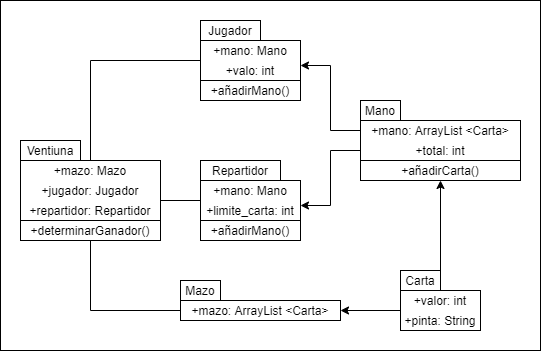

The diagram above was exported from draw.io. Its source (the exported page's mxGraphModel, read from the mxfile embedded in the PNG):
<mxGraphModel dx="1381" dy="787" grid="1" gridSize="10" guides="1" tooltips="1" connect="1" arrows="1" fold="1" page="1" pageScale="1" pageWidth="1169" pageHeight="827" math="0" shadow="0">
  <root>
    <mxCell id="0" />
    <mxCell id="1" parent="0" />
    <mxCell id="Qzrm2Y1xgrSH-2BFGTbt-60" value="" style="rounded=0;whiteSpace=wrap;html=1;" vertex="1" parent="1">
      <mxGeometry x="320" y="120" width="540" height="350" as="geometry" />
    </mxCell>
    <mxCell id="Qzrm2Y1xgrSH-2BFGTbt-29" value="" style="rounded=0;whiteSpace=wrap;html=1;" vertex="1" parent="1">
      <mxGeometry x="680" y="220" width="40" height="20" as="geometry" />
    </mxCell>
    <mxCell id="Qzrm2Y1xgrSH-2BFGTbt-1" value="" style="rounded=0;whiteSpace=wrap;html=1;" vertex="1" parent="1">
      <mxGeometry x="340" y="260" width="60" height="20" as="geometry" />
    </mxCell>
    <mxCell id="Qzrm2Y1xgrSH-2BFGTbt-2" value="" style="rounded=0;whiteSpace=wrap;html=1;" vertex="1" parent="1">
      <mxGeometry x="340" y="280" width="140" height="80" as="geometry" />
    </mxCell>
    <mxCell id="Qzrm2Y1xgrSH-2BFGTbt-3" value="Ventiuna" style="text;html=1;strokeColor=none;fillColor=none;align=center;verticalAlign=middle;whiteSpace=wrap;rounded=0;" vertex="1" parent="1">
      <mxGeometry x="340" y="260" width="60" height="20" as="geometry" />
    </mxCell>
    <mxCell id="Qzrm2Y1xgrSH-2BFGTbt-4" value="+mazo: Mazo" style="text;html=1;strokeColor=none;fillColor=none;align=center;verticalAlign=middle;whiteSpace=wrap;rounded=0;" vertex="1" parent="1">
      <mxGeometry x="340" y="280" width="140" height="20" as="geometry" />
    </mxCell>
    <mxCell id="Qzrm2Y1xgrSH-2BFGTbt-6" value="+jugador: Jugador" style="text;html=1;strokeColor=none;fillColor=none;align=center;verticalAlign=middle;whiteSpace=wrap;rounded=0;" vertex="1" parent="1">
      <mxGeometry x="340" y="300" width="140" height="20" as="geometry" />
    </mxCell>
    <mxCell id="Qzrm2Y1xgrSH-2BFGTbt-7" value="+repartidor: Repartidor" style="text;html=1;strokeColor=none;fillColor=none;align=center;verticalAlign=middle;whiteSpace=wrap;rounded=0;" vertex="1" parent="1">
      <mxGeometry x="340" y="320" width="140" height="20" as="geometry" />
    </mxCell>
    <mxCell id="Qzrm2Y1xgrSH-2BFGTbt-8" value="" style="endArrow=none;html=1;exitX=0;exitY=1;exitDx=0;exitDy=0;entryX=1;entryY=0.75;entryDx=0;entryDy=0;" edge="1" parent="1" source="Qzrm2Y1xgrSH-2BFGTbt-7" target="Qzrm2Y1xgrSH-2BFGTbt-2">
      <mxGeometry width="50" height="50" relative="1" as="geometry">
        <mxPoint x="820" y="470" as="sourcePoint" />
        <mxPoint x="870" y="420" as="targetPoint" />
      </mxGeometry>
    </mxCell>
    <mxCell id="Qzrm2Y1xgrSH-2BFGTbt-9" value="+determinarGanador()" style="text;html=1;strokeColor=none;fillColor=none;align=center;verticalAlign=middle;whiteSpace=wrap;rounded=0;" vertex="1" parent="1">
      <mxGeometry x="340" y="340" width="140" height="20" as="geometry" />
    </mxCell>
    <mxCell id="Qzrm2Y1xgrSH-2BFGTbt-11" value="" style="rounded=0;whiteSpace=wrap;html=1;" vertex="1" parent="1">
      <mxGeometry x="520" y="160" width="100" height="60" as="geometry" />
    </mxCell>
    <mxCell id="Qzrm2Y1xgrSH-2BFGTbt-12" value="" style="rounded=0;whiteSpace=wrap;html=1;" vertex="1" parent="1">
      <mxGeometry x="520" y="140" width="60" height="20" as="geometry" />
    </mxCell>
    <mxCell id="Qzrm2Y1xgrSH-2BFGTbt-13" value="Jugador" style="text;html=1;strokeColor=none;fillColor=none;align=center;verticalAlign=middle;whiteSpace=wrap;rounded=0;" vertex="1" parent="1">
      <mxGeometry x="520" y="140" width="60" height="20" as="geometry" />
    </mxCell>
    <mxCell id="Qzrm2Y1xgrSH-2BFGTbt-14" value="" style="rounded=0;whiteSpace=wrap;html=1;" vertex="1" parent="1">
      <mxGeometry x="520" y="280" width="80" height="20" as="geometry" />
    </mxCell>
    <mxCell id="Qzrm2Y1xgrSH-2BFGTbt-15" value="" style="rounded=0;whiteSpace=wrap;html=1;" vertex="1" parent="1">
      <mxGeometry x="520" y="300" width="100" height="60" as="geometry" />
    </mxCell>
    <mxCell id="Qzrm2Y1xgrSH-2BFGTbt-16" value="+mano: Mano" style="text;html=1;strokeColor=none;fillColor=none;align=center;verticalAlign=middle;whiteSpace=wrap;rounded=0;" vertex="1" parent="1">
      <mxGeometry x="520" y="160" width="100" height="20" as="geometry" />
    </mxCell>
    <mxCell id="Qzrm2Y1xgrSH-2BFGTbt-17" value="+valo: int" style="text;html=1;strokeColor=none;fillColor=none;align=center;verticalAlign=middle;whiteSpace=wrap;rounded=0;" vertex="1" parent="1">
      <mxGeometry x="520" y="180" width="100" height="20" as="geometry" />
    </mxCell>
    <mxCell id="Qzrm2Y1xgrSH-2BFGTbt-18" value="+añadirMano()" style="text;html=1;strokeColor=none;fillColor=none;align=center;verticalAlign=middle;whiteSpace=wrap;rounded=0;" vertex="1" parent="1">
      <mxGeometry x="520" y="200" width="100" height="20" as="geometry" />
    </mxCell>
    <mxCell id="Qzrm2Y1xgrSH-2BFGTbt-19" value="Repartidor" style="text;html=1;strokeColor=none;fillColor=none;align=center;verticalAlign=middle;whiteSpace=wrap;rounded=0;" vertex="1" parent="1">
      <mxGeometry x="520" y="280" width="80" height="20" as="geometry" />
    </mxCell>
    <mxCell id="Qzrm2Y1xgrSH-2BFGTbt-20" value="+mano: Mano" style="text;html=1;strokeColor=none;fillColor=none;align=center;verticalAlign=middle;whiteSpace=wrap;rounded=0;" vertex="1" parent="1">
      <mxGeometry x="520" y="300" width="100" height="20" as="geometry" />
    </mxCell>
    <mxCell id="Qzrm2Y1xgrSH-2BFGTbt-21" value="+limite_carta: int" style="text;html=1;strokeColor=none;fillColor=none;align=center;verticalAlign=middle;whiteSpace=wrap;rounded=0;" vertex="1" parent="1">
      <mxGeometry x="520" y="320" width="100" height="20" as="geometry" />
    </mxCell>
    <mxCell id="Qzrm2Y1xgrSH-2BFGTbt-22" value="+añadirMano()" style="text;html=1;strokeColor=none;fillColor=none;align=center;verticalAlign=middle;whiteSpace=wrap;rounded=0;" vertex="1" parent="1">
      <mxGeometry x="520" y="340" width="100" height="20" as="geometry" />
    </mxCell>
    <mxCell id="Qzrm2Y1xgrSH-2BFGTbt-24" value="" style="rounded=0;whiteSpace=wrap;html=1;" vertex="1" parent="1">
      <mxGeometry x="680" y="240" width="160" height="60" as="geometry" />
    </mxCell>
    <mxCell id="Qzrm2Y1xgrSH-2BFGTbt-25" value="" style="rounded=0;whiteSpace=wrap;html=1;" vertex="1" parent="1">
      <mxGeometry x="720" y="410" width="80" height="40" as="geometry" />
    </mxCell>
    <mxCell id="Qzrm2Y1xgrSH-2BFGTbt-26" value="" style="rounded=0;whiteSpace=wrap;html=1;" vertex="1" parent="1">
      <mxGeometry x="500" y="420" width="160" height="20" as="geometry" />
    </mxCell>
    <mxCell id="Qzrm2Y1xgrSH-2BFGTbt-27" value="" style="endArrow=none;html=1;exitX=0;exitY=0;exitDx=0;exitDy=0;entryX=1;entryY=0;entryDx=0;entryDy=0;" edge="1" parent="1" source="Qzrm2Y1xgrSH-2BFGTbt-22" target="Qzrm2Y1xgrSH-2BFGTbt-22">
      <mxGeometry width="50" height="50" relative="1" as="geometry">
        <mxPoint x="1000" y="160" as="sourcePoint" />
        <mxPoint x="1050" y="110" as="targetPoint" />
      </mxGeometry>
    </mxCell>
    <mxCell id="Qzrm2Y1xgrSH-2BFGTbt-28" value="Mano" style="text;html=1;strokeColor=none;fillColor=none;align=center;verticalAlign=middle;whiteSpace=wrap;rounded=0;" vertex="1" parent="1">
      <mxGeometry x="680" y="220" width="40" height="20" as="geometry" />
    </mxCell>
    <mxCell id="Qzrm2Y1xgrSH-2BFGTbt-30" value="" style="rounded=0;whiteSpace=wrap;html=1;" vertex="1" parent="1">
      <mxGeometry x="720" y="390" width="40" height="20" as="geometry" />
    </mxCell>
    <mxCell id="Qzrm2Y1xgrSH-2BFGTbt-31" value="" style="rounded=0;whiteSpace=wrap;html=1;" vertex="1" parent="1">
      <mxGeometry x="500" y="400" width="40" height="20" as="geometry" />
    </mxCell>
    <mxCell id="Qzrm2Y1xgrSH-2BFGTbt-52" style="edgeStyle=orthogonalEdgeStyle;rounded=0;orthogonalLoop=1;jettySize=auto;html=1;entryX=1;entryY=0.25;entryDx=0;entryDy=0;" edge="1" parent="1" source="Qzrm2Y1xgrSH-2BFGTbt-32" target="Qzrm2Y1xgrSH-2BFGTbt-17">
      <mxGeometry relative="1" as="geometry" />
    </mxCell>
    <mxCell id="Qzrm2Y1xgrSH-2BFGTbt-32" value="+mano: ArrayList &amp;lt;Carta&amp;gt;" style="text;html=1;strokeColor=none;fillColor=none;align=center;verticalAlign=middle;whiteSpace=wrap;rounded=0;" vertex="1" parent="1">
      <mxGeometry x="680" y="240" width="160" height="20" as="geometry" />
    </mxCell>
    <mxCell id="Qzrm2Y1xgrSH-2BFGTbt-59" value="" style="edgeStyle=orthogonalEdgeStyle;rounded=0;orthogonalLoop=1;jettySize=auto;html=1;entryX=1;entryY=0.25;entryDx=0;entryDy=0;" edge="1" parent="1" source="Qzrm2Y1xgrSH-2BFGTbt-33" target="Qzrm2Y1xgrSH-2BFGTbt-21">
      <mxGeometry relative="1" as="geometry" />
    </mxCell>
    <mxCell id="Qzrm2Y1xgrSH-2BFGTbt-33" value="+total: int" style="text;html=1;strokeColor=none;fillColor=none;align=center;verticalAlign=middle;whiteSpace=wrap;rounded=0;" vertex="1" parent="1">
      <mxGeometry x="680" y="260" width="160" height="20" as="geometry" />
    </mxCell>
    <mxCell id="Qzrm2Y1xgrSH-2BFGTbt-34" value="+añadirCarta()" style="text;html=1;strokeColor=none;fillColor=none;align=center;verticalAlign=middle;whiteSpace=wrap;rounded=0;" vertex="1" parent="1">
      <mxGeometry x="680" y="280" width="160" height="20" as="geometry" />
    </mxCell>
    <mxCell id="Qzrm2Y1xgrSH-2BFGTbt-35" value="" style="endArrow=none;html=1;exitX=0;exitY=0;exitDx=0;exitDy=0;entryX=1;entryY=0;entryDx=0;entryDy=0;" edge="1" parent="1" source="Qzrm2Y1xgrSH-2BFGTbt-34" target="Qzrm2Y1xgrSH-2BFGTbt-34">
      <mxGeometry width="50" height="50" relative="1" as="geometry">
        <mxPoint x="960" y="360" as="sourcePoint" />
        <mxPoint x="1010" y="310" as="targetPoint" />
      </mxGeometry>
    </mxCell>
    <mxCell id="Qzrm2Y1xgrSH-2BFGTbt-36" value="" style="endArrow=none;html=1;exitX=0;exitY=0;exitDx=0;exitDy=0;entryX=1;entryY=0;entryDx=0;entryDy=0;" edge="1" parent="1" source="Qzrm2Y1xgrSH-2BFGTbt-18" target="Qzrm2Y1xgrSH-2BFGTbt-18">
      <mxGeometry width="50" height="50" relative="1" as="geometry">
        <mxPoint x="1000" y="120" as="sourcePoint" />
        <mxPoint x="1050" y="70" as="targetPoint" />
      </mxGeometry>
    </mxCell>
    <mxCell id="Qzrm2Y1xgrSH-2BFGTbt-37" value="Carta" style="text;html=1;strokeColor=none;fillColor=none;align=center;verticalAlign=middle;whiteSpace=wrap;rounded=0;" vertex="1" parent="1">
      <mxGeometry x="720" y="390" width="40" height="20" as="geometry" />
    </mxCell>
    <mxCell id="Qzrm2Y1xgrSH-2BFGTbt-45" value="" style="edgeStyle=orthogonalEdgeStyle;rounded=0;orthogonalLoop=1;jettySize=auto;html=1;" edge="1" parent="1" source="Qzrm2Y1xgrSH-2BFGTbt-39" target="Qzrm2Y1xgrSH-2BFGTbt-34">
      <mxGeometry relative="1" as="geometry" />
    </mxCell>
    <mxCell id="Qzrm2Y1xgrSH-2BFGTbt-39" value="+valor: int" style="text;html=1;strokeColor=none;fillColor=none;align=center;verticalAlign=middle;whiteSpace=wrap;rounded=0;" vertex="1" parent="1">
      <mxGeometry x="720" y="410" width="80" height="20" as="geometry" />
    </mxCell>
    <mxCell id="Qzrm2Y1xgrSH-2BFGTbt-48" value="" style="edgeStyle=orthogonalEdgeStyle;rounded=0;orthogonalLoop=1;jettySize=auto;html=1;exitX=0;exitY=0;exitDx=0;exitDy=0;" edge="1" parent="1" source="Qzrm2Y1xgrSH-2BFGTbt-40" target="Qzrm2Y1xgrSH-2BFGTbt-44">
      <mxGeometry relative="1" as="geometry">
        <mxPoint x="720" y="450" as="sourcePoint" />
        <Array as="points">
          <mxPoint x="720" y="420" />
          <mxPoint x="720" y="430" />
        </Array>
      </mxGeometry>
    </mxCell>
    <mxCell id="Qzrm2Y1xgrSH-2BFGTbt-40" value="+pinta: String" style="text;html=1;strokeColor=none;fillColor=none;align=center;verticalAlign=middle;whiteSpace=wrap;rounded=0;" vertex="1" parent="1">
      <mxGeometry x="720" y="430" width="80" height="20" as="geometry" />
    </mxCell>
    <mxCell id="Qzrm2Y1xgrSH-2BFGTbt-41" value="Mazo" style="text;html=1;strokeColor=none;fillColor=none;align=center;verticalAlign=middle;whiteSpace=wrap;rounded=0;" vertex="1" parent="1">
      <mxGeometry x="500" y="400" width="40" height="20" as="geometry" />
    </mxCell>
    <mxCell id="Qzrm2Y1xgrSH-2BFGTbt-44" value="+mazo: ArrayList &amp;lt;Carta&amp;gt;" style="text;html=1;strokeColor=none;fillColor=none;align=center;verticalAlign=middle;whiteSpace=wrap;rounded=0;" vertex="1" parent="1">
      <mxGeometry x="500" y="420" width="160" height="20" as="geometry" />
    </mxCell>
    <mxCell id="Qzrm2Y1xgrSH-2BFGTbt-54" value="" style="endArrow=none;html=1;entryX=0;entryY=0.5;entryDx=0;entryDy=0;" edge="1" parent="1" target="Qzrm2Y1xgrSH-2BFGTbt-44">
      <mxGeometry width="50" height="50" relative="1" as="geometry">
        <mxPoint x="410" y="430" as="sourcePoint" />
        <mxPoint x="590" y="130" as="targetPoint" />
      </mxGeometry>
    </mxCell>
    <mxCell id="Qzrm2Y1xgrSH-2BFGTbt-55" value="" style="endArrow=none;html=1;entryX=0.5;entryY=1;entryDx=0;entryDy=0;" edge="1" parent="1" target="Qzrm2Y1xgrSH-2BFGTbt-9">
      <mxGeometry width="50" height="50" relative="1" as="geometry">
        <mxPoint x="410" y="430" as="sourcePoint" />
        <mxPoint x="590" y="130" as="targetPoint" />
      </mxGeometry>
    </mxCell>
    <mxCell id="Qzrm2Y1xgrSH-2BFGTbt-56" value="" style="endArrow=none;html=1;exitX=0;exitY=0;exitDx=0;exitDy=0;exitPerimeter=0;" edge="1" parent="1" source="Qzrm2Y1xgrSH-2BFGTbt-17">
      <mxGeometry width="50" height="50" relative="1" as="geometry">
        <mxPoint x="540" y="180" as="sourcePoint" />
        <mxPoint x="410" y="180" as="targetPoint" />
      </mxGeometry>
    </mxCell>
    <mxCell id="Qzrm2Y1xgrSH-2BFGTbt-57" value="" style="endArrow=none;html=1;exitX=0.5;exitY=0;exitDx=0;exitDy=0;" edge="1" parent="1" source="Qzrm2Y1xgrSH-2BFGTbt-4">
      <mxGeometry width="50" height="50" relative="1" as="geometry">
        <mxPoint x="540" y="180" as="sourcePoint" />
        <mxPoint x="410" y="180" as="targetPoint" />
      </mxGeometry>
    </mxCell>
    <mxCell id="Qzrm2Y1xgrSH-2BFGTbt-58" value="" style="endArrow=none;html=1;entryX=1;entryY=1;entryDx=0;entryDy=0;exitX=0;exitY=0;exitDx=0;exitDy=0;" edge="1" parent="1" source="Qzrm2Y1xgrSH-2BFGTbt-21" target="Qzrm2Y1xgrSH-2BFGTbt-6">
      <mxGeometry width="50" height="50" relative="1" as="geometry">
        <mxPoint x="540" y="180" as="sourcePoint" />
        <mxPoint x="590" y="130" as="targetPoint" />
      </mxGeometry>
    </mxCell>
  </root>
</mxGraphModel>